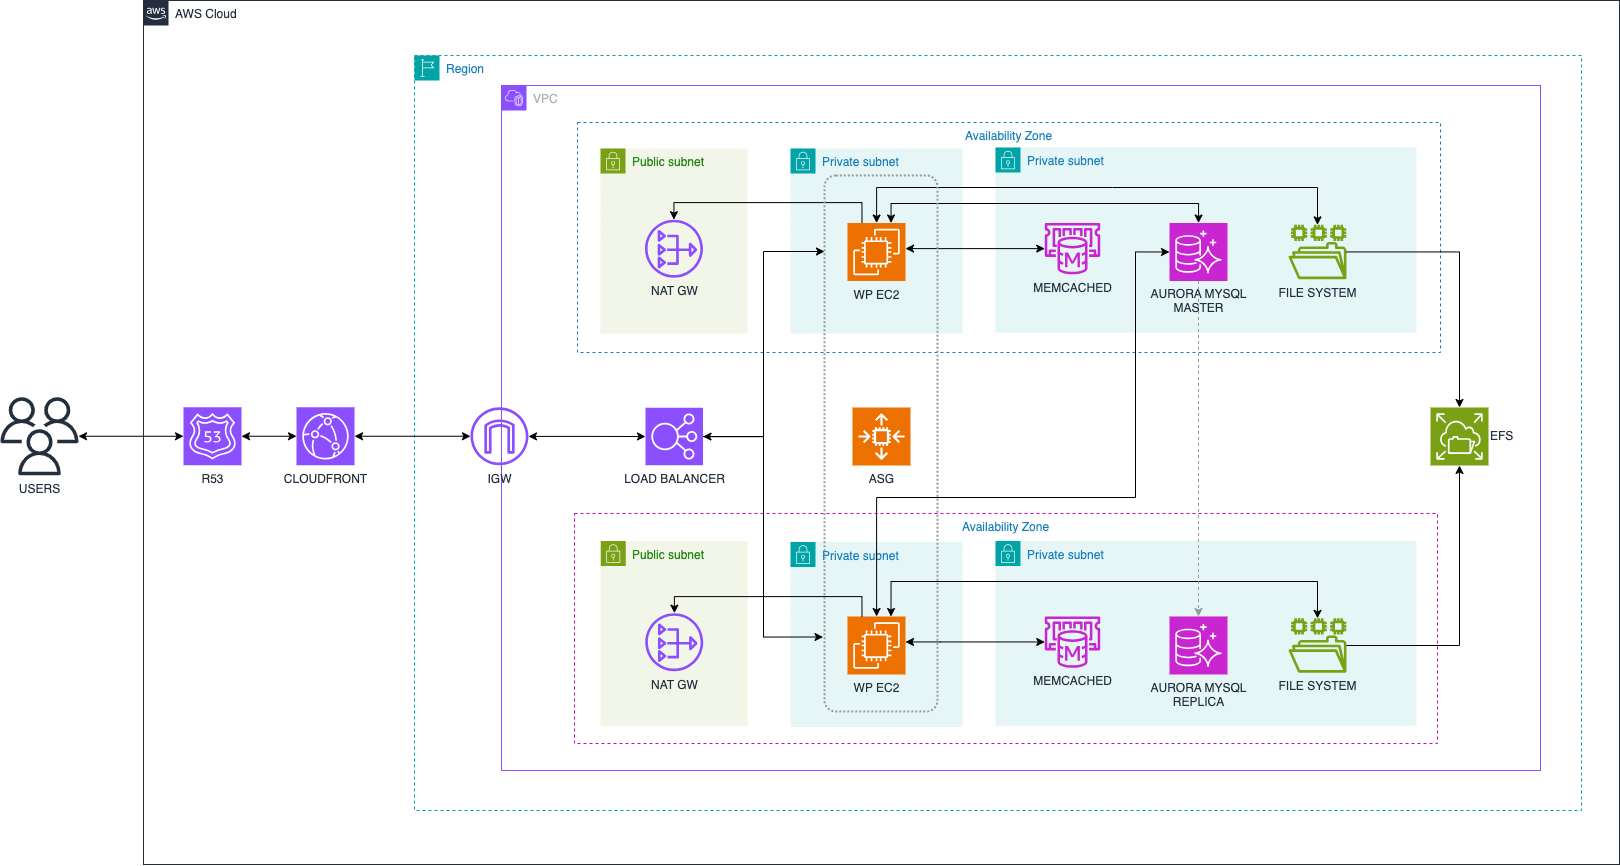

The diagram above was exported from draw.io. Its source (the exported page's mxGraphModel, read from the mxfile embedded in the PNG):
<mxGraphModel dx="2118" dy="2047" grid="0" gridSize="10" guides="1" tooltips="1" connect="1" arrows="1" fold="1" page="0" pageScale="1" pageWidth="850" pageHeight="1100" math="0" shadow="0">
  <root>
    <mxCell id="0" />
    <mxCell id="1" parent="0" />
    <mxCell id="2" value="Availability Zone" style="fillColor=none;strokeColor=#147EBA;dashed=1;verticalAlign=top;fontStyle=0;fontColor=#147EBA;whiteSpace=wrap;html=1;" vertex="1" parent="1">
      <mxGeometry x="688" y="-310" width="863" height="230" as="geometry" />
    </mxCell>
    <mxCell id="3" value="Availability Zone" style="fillColor=none;strokeColor=#CC00CC;dashed=1;verticalAlign=top;fontStyle=0;fontColor=#147EBA;whiteSpace=wrap;html=1;" vertex="1" parent="1">
      <mxGeometry x="685" y="81" width="863" height="230" as="geometry" />
    </mxCell>
    <mxCell id="4" value="AWS Cloud" style="points=[[0,0],[0.25,0],[0.5,0],[0.75,0],[1,0],[1,0.25],[1,0.5],[1,0.75],[1,1],[0.75,1],[0.5,1],[0.25,1],[0,1],[0,0.75],[0,0.5],[0,0.25]];outlineConnect=0;gradientColor=none;html=1;whiteSpace=wrap;fontSize=12;fontStyle=0;container=0;pointerEvents=0;collapsible=0;recursiveResize=0;shape=mxgraph.aws4.group;grIcon=mxgraph.aws4.group_aws_cloud_alt;strokeColor=#232F3E;fillColor=none;verticalAlign=top;align=left;spacingLeft=30;fontColor=#232F3E;dashed=0;" vertex="1" parent="1">
      <mxGeometry x="254" y="-432" width="1476" height="864" as="geometry" />
    </mxCell>
    <mxCell id="5" value="Region" style="points=[[0,0],[0.25,0],[0.5,0],[0.75,0],[1,0],[1,0.25],[1,0.5],[1,0.75],[1,1],[0.75,1],[0.5,1],[0.25,1],[0,1],[0,0.75],[0,0.5],[0,0.25]];outlineConnect=0;gradientColor=none;html=1;whiteSpace=wrap;fontSize=12;fontStyle=0;container=0;pointerEvents=0;collapsible=0;recursiveResize=0;shape=mxgraph.aws4.group;grIcon=mxgraph.aws4.group_region;strokeColor=#00A4A6;fillColor=none;verticalAlign=top;align=left;spacingLeft=30;fontColor=#147EBA;dashed=1;" vertex="1" parent="1">
      <mxGeometry x="525" y="-377" width="1167" height="755" as="geometry" />
    </mxCell>
    <mxCell id="6" value="VPC" style="points=[[0,0],[0.25,0],[0.5,0],[0.75,0],[1,0],[1,0.25],[1,0.5],[1,0.75],[1,1],[0.75,1],[0.5,1],[0.25,1],[0,1],[0,0.75],[0,0.5],[0,0.25]];outlineConnect=0;gradientColor=none;html=1;whiteSpace=wrap;fontSize=12;fontStyle=0;container=0;pointerEvents=0;collapsible=0;recursiveResize=0;shape=mxgraph.aws4.group;grIcon=mxgraph.aws4.group_vpc2;strokeColor=#8C4FFF;fillColor=none;verticalAlign=top;align=left;spacingLeft=30;fontColor=#AAB7B8;dashed=0;" vertex="1" parent="1">
      <mxGeometry x="612" y="-347" width="1039" height="685" as="geometry" />
    </mxCell>
    <mxCell id="7" value="Public subnet" style="points=[[0,0],[0.25,0],[0.5,0],[0.75,0],[1,0],[1,0.25],[1,0.5],[1,0.75],[1,1],[0.75,1],[0.5,1],[0.25,1],[0,1],[0,0.75],[0,0.5],[0,0.25]];outlineConnect=0;gradientColor=none;html=1;whiteSpace=wrap;fontSize=12;fontStyle=0;container=1;pointerEvents=0;collapsible=0;recursiveResize=0;shape=mxgraph.aws4.group;grIcon=mxgraph.aws4.group_security_group;grStroke=0;strokeColor=#7AA116;fillColor=#F2F6E8;verticalAlign=top;align=left;spacingLeft=30;fontColor=#248814;dashed=0;" vertex="1" parent="1">
      <mxGeometry x="711" y="-284" width="147" height="185" as="geometry" />
    </mxCell>
    <mxCell id="8" value="NAT GW" style="sketch=0;outlineConnect=0;fontColor=#232F3E;gradientColor=none;fillColor=#8C4FFF;strokeColor=none;dashed=0;verticalLabelPosition=bottom;verticalAlign=top;align=center;html=1;fontSize=12;fontStyle=0;aspect=fixed;pointerEvents=1;shape=mxgraph.aws4.nat_gateway;" vertex="1" parent="7">
      <mxGeometry x="44.5" y="71.15" width="58" height="58" as="geometry" />
    </mxCell>
    <mxCell id="9" value="Private subnet" style="points=[[0,0],[0.25,0],[0.5,0],[0.75,0],[1,0],[1,0.25],[1,0.5],[1,0.75],[1,1],[0.75,1],[0.5,1],[0.25,1],[0,1],[0,0.75],[0,0.5],[0,0.25]];outlineConnect=0;gradientColor=none;html=1;whiteSpace=wrap;fontSize=12;fontStyle=0;container=1;pointerEvents=0;collapsible=0;recursiveResize=0;shape=mxgraph.aws4.group;grIcon=mxgraph.aws4.group_security_group;grStroke=0;strokeColor=#00A4A6;fillColor=#E6F6F7;verticalAlign=top;align=left;spacingLeft=30;fontColor=#147EBA;dashed=0;" vertex="1" parent="1">
      <mxGeometry x="901" y="-284" width="172" height="185" as="geometry" />
    </mxCell>
    <mxCell id="10" value="WP EC2" style="sketch=0;points=[[0,0,0],[0.25,0,0],[0.5,0,0],[0.75,0,0],[1,0,0],[0,1,0],[0.25,1,0],[0.5,1,0],[0.75,1,0],[1,1,0],[0,0.25,0],[0,0.5,0],[0,0.75,0],[1,0.25,0],[1,0.5,0],[1,0.75,0]];outlineConnect=0;fontColor=#232F3E;fillColor=#ED7100;strokeColor=#ffffff;dashed=0;verticalLabelPosition=bottom;verticalAlign=top;align=center;html=1;fontSize=12;fontStyle=0;aspect=fixed;shape=mxgraph.aws4.resourceIcon;resIcon=mxgraph.aws4.ec2;" vertex="1" parent="9">
      <mxGeometry x="57" y="74.5" width="58" height="58" as="geometry" />
    </mxCell>
    <mxCell id="11" value="Private subnet" style="points=[[0,0],[0.25,0],[0.5,0],[0.75,0],[1,0],[1,0.25],[1,0.5],[1,0.75],[1,1],[0.75,1],[0.5,1],[0.25,1],[0,1],[0,0.75],[0,0.5],[0,0.25]];outlineConnect=0;gradientColor=none;html=1;whiteSpace=wrap;fontSize=12;fontStyle=0;container=1;pointerEvents=0;collapsible=0;recursiveResize=0;shape=mxgraph.aws4.group;grIcon=mxgraph.aws4.group_security_group;grStroke=0;strokeColor=#00A4A6;fillColor=#E6F6F7;verticalAlign=top;align=left;spacingLeft=30;fontColor=#147EBA;dashed=0;" vertex="1" parent="1">
      <mxGeometry x="1106" y="-285" width="421" height="185" as="geometry" />
    </mxCell>
    <mxCell id="12" value="MEMCACHED" style="sketch=0;outlineConnect=0;fontColor=#232F3E;gradientColor=none;fillColor=#C925D1;strokeColor=none;dashed=0;verticalLabelPosition=bottom;verticalAlign=top;align=center;html=1;fontSize=12;fontStyle=0;aspect=fixed;pointerEvents=1;shape=mxgraph.aws4.elasticache_for_memcached;" vertex="1" parent="11">
      <mxGeometry x="48" y="75.49999999999997" width="58" height="51.31" as="geometry" />
    </mxCell>
    <mxCell id="13" value="AURORA MYSQL&lt;div&gt;MASTER&lt;/div&gt;" style="sketch=0;points=[[0,0,0],[0.25,0,0],[0.5,0,0],[0.75,0,0],[1,0,0],[0,1,0],[0.25,1,0],[0.5,1,0],[0.75,1,0],[1,1,0],[0,0.25,0],[0,0.5,0],[0,0.75,0],[1,0.25,0],[1,0.5,0],[1,0.75,0]];outlineConnect=0;fontColor=#232F3E;fillColor=#C925D1;strokeColor=#ffffff;dashed=0;verticalLabelPosition=bottom;verticalAlign=top;align=center;html=1;fontSize=12;fontStyle=0;aspect=fixed;shape=mxgraph.aws4.resourceIcon;resIcon=mxgraph.aws4.aurora;" vertex="1" parent="11">
      <mxGeometry x="174" y="75.49499999999998" width="58" height="58" as="geometry" />
    </mxCell>
    <mxCell id="14" value="FILE SYSTEM" style="sketch=0;outlineConnect=0;fontColor=#232F3E;gradientColor=none;fillColor=#7AA116;strokeColor=none;dashed=0;verticalLabelPosition=bottom;verticalAlign=top;align=center;html=1;fontSize=12;fontStyle=0;aspect=fixed;pointerEvents=1;shape=mxgraph.aws4.file_system;" vertex="1" parent="11">
      <mxGeometry x="293" y="77.36499999999997" width="58" height="54.28" as="geometry" />
    </mxCell>
    <mxCell id="15" value="EFS" style="sketch=0;points=[[0,0,0],[0.25,0,0],[0.5,0,0],[0.75,0,0],[1,0,0],[0,1,0],[0.25,1,0],[0.5,1,0],[0.75,1,0],[1,1,0],[0,0.25,0],[0,0.5,0],[0,0.75,0],[1,0.25,0],[1,0.5,0],[1,0.75,0]];outlineConnect=0;fontColor=#232F3E;fillColor=#7AA116;strokeColor=#ffffff;dashed=0;verticalLabelPosition=middle;verticalAlign=middle;align=left;html=1;fontSize=12;fontStyle=0;aspect=fixed;shape=mxgraph.aws4.resourceIcon;resIcon=mxgraph.aws4.elastic_file_system;labelPosition=right;" vertex="1" parent="1">
      <mxGeometry x="1541" y="-25" width="58" height="58" as="geometry" />
    </mxCell>
    <mxCell id="16" value="Public subnet" style="points=[[0,0],[0.25,0],[0.5,0],[0.75,0],[1,0],[1,0.25],[1,0.5],[1,0.75],[1,1],[0.75,1],[0.5,1],[0.25,1],[0,1],[0,0.75],[0,0.5],[0,0.25]];outlineConnect=0;gradientColor=none;html=1;whiteSpace=wrap;fontSize=12;fontStyle=0;container=1;pointerEvents=0;collapsible=0;recursiveResize=0;shape=mxgraph.aws4.group;grIcon=mxgraph.aws4.group_security_group;grStroke=0;strokeColor=#7AA116;fillColor=#F2F6E8;verticalAlign=top;align=left;spacingLeft=30;fontColor=#248814;dashed=0;" vertex="1" parent="1">
      <mxGeometry x="711.25" y="108.5" width="147" height="185" as="geometry" />
    </mxCell>
    <mxCell id="17" value="NAT GW" style="sketch=0;outlineConnect=0;fontColor=#232F3E;gradientColor=none;fillColor=#8C4FFF;strokeColor=none;dashed=0;verticalLabelPosition=bottom;verticalAlign=top;align=center;html=1;fontSize=12;fontStyle=0;aspect=fixed;pointerEvents=1;shape=mxgraph.aws4.nat_gateway;" vertex="1" parent="16">
      <mxGeometry x="44.5" y="72.15" width="58" height="58" as="geometry" />
    </mxCell>
    <mxCell id="18" value="ASG" style="sketch=0;points=[[0,0,0],[0.25,0,0],[0.5,0,0],[0.75,0,0],[1,0,0],[0,1,0],[0.25,1,0],[0.5,1,0],[0.75,1,0],[1,1,0],[0,0.25,0],[0,0.5,0],[0,0.75,0],[1,0.25,0],[1,0.5,0],[1,0.75,0]];outlineConnect=0;fontColor=#232F3E;fillColor=#ED7100;strokeColor=#ffffff;dashed=0;verticalLabelPosition=bottom;verticalAlign=top;align=center;html=1;fontSize=12;fontStyle=0;aspect=fixed;shape=mxgraph.aws4.resourceIcon;resIcon=mxgraph.aws4.auto_scaling2;" vertex="1" parent="1">
      <mxGeometry x="963" y="-25" width="58" height="58" as="geometry" />
    </mxCell>
    <mxCell id="19" value="LOAD BALANCER" style="sketch=0;points=[[0,0,0],[0.25,0,0],[0.5,0,0],[0.75,0,0],[1,0,0],[0,1,0],[0.25,1,0],[0.5,1,0],[0.75,1,0],[1,1,0],[0,0.25,0],[0,0.5,0],[0,0.75,0],[1,0.25,0],[1,0.5,0],[1,0.75,0]];outlineConnect=0;fontColor=#232F3E;fillColor=#8C4FFF;strokeColor=#ffffff;dashed=0;verticalLabelPosition=bottom;verticalAlign=top;align=center;html=1;fontSize=12;fontStyle=0;aspect=fixed;shape=mxgraph.aws4.resourceIcon;resIcon=mxgraph.aws4.elastic_load_balancing;" vertex="1" parent="1">
      <mxGeometry x="756" y="-24.75" width="57.5" height="57.5" as="geometry" />
    </mxCell>
    <mxCell id="20" style="edgeStyle=orthogonalEdgeStyle;rounded=0;orthogonalLoop=1;jettySize=auto;html=1;startArrow=classic;startFill=1;" edge="1" source="10" target="12" parent="1">
      <mxGeometry relative="1" as="geometry">
        <Array as="points">
          <mxPoint x="1051" y="-184" />
          <mxPoint x="1051" y="-184" />
        </Array>
      </mxGeometry>
    </mxCell>
    <mxCell id="21" style="edgeStyle=orthogonalEdgeStyle;rounded=0;orthogonalLoop=1;jettySize=auto;html=1;entryX=0.5;entryY=0;entryDx=0;entryDy=0;entryPerimeter=0;exitX=0.75;exitY=0;exitDx=0;exitDy=0;exitPerimeter=0;startArrow=classic;startFill=1;" edge="1" source="10" target="13" parent="1">
      <mxGeometry relative="1" as="geometry">
        <Array as="points">
          <mxPoint x="1002" y="-229" />
          <mxPoint x="1309" y="-229" />
        </Array>
      </mxGeometry>
    </mxCell>
    <mxCell id="22" style="edgeStyle=orthogonalEdgeStyle;rounded=0;orthogonalLoop=1;jettySize=auto;html=1;startArrow=classic;startFill=1;" edge="1" source="10" target="14" parent="1">
      <mxGeometry relative="1" as="geometry">
        <Array as="points">
          <mxPoint x="1223" y="-245" />
          <mxPoint x="1223" y="-245" />
        </Array>
      </mxGeometry>
    </mxCell>
    <mxCell id="23" value="Private subnet" style="points=[[0,0],[0.25,0],[0.5,0],[0.75,0],[1,0],[1,0.25],[1,0.5],[1,0.75],[1,1],[0.75,1],[0.5,1],[0.25,1],[0,1],[0,0.75],[0,0.5],[0,0.25]];outlineConnect=0;gradientColor=none;html=1;whiteSpace=wrap;fontSize=12;fontStyle=0;container=1;pointerEvents=0;collapsible=0;recursiveResize=0;shape=mxgraph.aws4.group;grIcon=mxgraph.aws4.group_security_group;grStroke=0;strokeColor=#00A4A6;fillColor=#E6F6F7;verticalAlign=top;align=left;spacingLeft=30;fontColor=#147EBA;dashed=0;" vertex="1" parent="1">
      <mxGeometry x="901" y="109.5" width="172" height="185" as="geometry" />
    </mxCell>
    <mxCell id="24" value="WP EC2" style="sketch=0;points=[[0,0,0],[0.25,0,0],[0.5,0,0],[0.75,0,0],[1,0,0],[0,1,0],[0.25,1,0],[0.5,1,0],[0.75,1,0],[1,1,0],[0,0.25,0],[0,0.5,0],[0,0.75,0],[1,0.25,0],[1,0.5,0],[1,0.75,0]];outlineConnect=0;fontColor=#232F3E;fillColor=#ED7100;strokeColor=#ffffff;dashed=0;verticalLabelPosition=bottom;verticalAlign=top;align=center;html=1;fontSize=12;fontStyle=0;aspect=fixed;shape=mxgraph.aws4.resourceIcon;resIcon=mxgraph.aws4.ec2;" vertex="1" parent="23">
      <mxGeometry x="57" y="74.5" width="58" height="58" as="geometry" />
    </mxCell>
    <mxCell id="25" value="Private subnet" style="points=[[0,0],[0.25,0],[0.5,0],[0.75,0],[1,0],[1,0.25],[1,0.5],[1,0.75],[1,1],[0.75,1],[0.5,1],[0.25,1],[0,1],[0,0.75],[0,0.5],[0,0.25]];outlineConnect=0;gradientColor=none;html=1;whiteSpace=wrap;fontSize=12;fontStyle=0;container=1;pointerEvents=0;collapsible=0;recursiveResize=0;shape=mxgraph.aws4.group;grIcon=mxgraph.aws4.group_security_group;grStroke=0;strokeColor=#00A4A6;fillColor=#E6F6F7;verticalAlign=top;align=left;spacingLeft=30;fontColor=#147EBA;dashed=0;" vertex="1" parent="1">
      <mxGeometry x="1106" y="108.5" width="421" height="185" as="geometry" />
    </mxCell>
    <mxCell id="26" value="MEMCACHED" style="sketch=0;outlineConnect=0;fontColor=#232F3E;gradientColor=none;fillColor=#C925D1;strokeColor=none;dashed=0;verticalLabelPosition=bottom;verticalAlign=top;align=center;html=1;fontSize=12;fontStyle=0;aspect=fixed;pointerEvents=1;shape=mxgraph.aws4.elasticache_for_memcached;" vertex="1" parent="25">
      <mxGeometry x="48" y="75.49999999999997" width="58" height="51.31" as="geometry" />
    </mxCell>
    <mxCell id="27" value="AURORA MYSQL&lt;div&gt;REPLICA&lt;/div&gt;" style="sketch=0;points=[[0,0,0],[0.25,0,0],[0.5,0,0],[0.75,0,0],[1,0,0],[0,1,0],[0.25,1,0],[0.5,1,0],[0.75,1,0],[1,1,0],[0,0.25,0],[0,0.5,0],[0,0.75,0],[1,0.25,0],[1,0.5,0],[1,0.75,0]];outlineConnect=0;fontColor=#232F3E;fillColor=#C925D1;strokeColor=#ffffff;dashed=0;verticalLabelPosition=bottom;verticalAlign=top;align=center;html=1;fontSize=12;fontStyle=0;aspect=fixed;shape=mxgraph.aws4.resourceIcon;resIcon=mxgraph.aws4.aurora;" vertex="1" parent="25">
      <mxGeometry x="174" y="75.49499999999998" width="58" height="58" as="geometry" />
    </mxCell>
    <mxCell id="28" value="FILE SYSTEM" style="sketch=0;outlineConnect=0;fontColor=#232F3E;gradientColor=none;fillColor=#7AA116;strokeColor=none;dashed=0;verticalLabelPosition=bottom;verticalAlign=top;align=center;html=1;fontSize=12;fontStyle=0;aspect=fixed;pointerEvents=1;shape=mxgraph.aws4.file_system;" vertex="1" parent="25">
      <mxGeometry x="293" y="77.36499999999997" width="58" height="54.28" as="geometry" />
    </mxCell>
    <mxCell id="29" style="edgeStyle=orthogonalEdgeStyle;rounded=0;orthogonalLoop=1;jettySize=auto;html=1;startArrow=classic;startFill=1;" edge="1" source="24" target="26" parent="1">
      <mxGeometry relative="1" as="geometry">
        <Array as="points">
          <mxPoint x="1051" y="209.5" />
          <mxPoint x="1051" y="209.5" />
        </Array>
      </mxGeometry>
    </mxCell>
    <mxCell id="30" style="edgeStyle=orthogonalEdgeStyle;rounded=0;orthogonalLoop=1;jettySize=auto;html=1;startArrow=classic;startFill=1;exitX=0.75;exitY=0;exitDx=0;exitDy=0;exitPerimeter=0;" edge="1" source="24" target="28" parent="1">
      <mxGeometry relative="1" as="geometry">
        <Array as="points">
          <mxPoint x="1002" y="149" />
          <mxPoint x="1428" y="149" />
        </Array>
      </mxGeometry>
    </mxCell>
    <mxCell id="31" style="edgeStyle=orthogonalEdgeStyle;rounded=0;orthogonalLoop=1;jettySize=auto;html=1;" edge="1" source="14" target="15" parent="1">
      <mxGeometry relative="1" as="geometry" />
    </mxCell>
    <mxCell id="32" style="edgeStyle=orthogonalEdgeStyle;rounded=0;orthogonalLoop=1;jettySize=auto;html=1;entryX=0.5;entryY=1;entryDx=0;entryDy=0;entryPerimeter=0;" edge="1" source="28" target="15" parent="1">
      <mxGeometry relative="1" as="geometry" />
    </mxCell>
    <mxCell id="33" style="edgeStyle=orthogonalEdgeStyle;rounded=0;orthogonalLoop=1;jettySize=auto;html=1;" edge="1" source="19" target="47" parent="1">
      <mxGeometry relative="1" as="geometry">
        <Array as="points">
          <mxPoint x="874" y="4" />
          <mxPoint x="874" y="-181" />
        </Array>
      </mxGeometry>
    </mxCell>
    <mxCell id="34" style="edgeStyle=orthogonalEdgeStyle;rounded=0;orthogonalLoop=1;jettySize=auto;html=1;entryX=-0.013;entryY=0.861;entryDx=0;entryDy=0;entryPerimeter=0;startArrow=classic;startFill=1;" edge="1" source="19" target="47" parent="1">
      <mxGeometry relative="1" as="geometry">
        <Array as="points">
          <mxPoint x="874" y="4" />
          <mxPoint x="874" y="204" />
        </Array>
      </mxGeometry>
    </mxCell>
    <mxCell id="35" style="edgeStyle=orthogonalEdgeStyle;rounded=0;orthogonalLoop=1;jettySize=auto;html=1;entryX=0.25;entryY=0;entryDx=0;entryDy=0;entryPerimeter=0;startArrow=classic;startFill=1;endArrow=none;endFill=0;" edge="1" source="8" target="10" parent="1">
      <mxGeometry relative="1" as="geometry">
        <Array as="points">
          <mxPoint x="785" y="-230" />
          <mxPoint x="973" y="-230" />
        </Array>
      </mxGeometry>
    </mxCell>
    <mxCell id="36" style="edgeStyle=orthogonalEdgeStyle;rounded=0;orthogonalLoop=1;jettySize=auto;html=1;entryX=0.25;entryY=0;entryDx=0;entryDy=0;entryPerimeter=0;startArrow=classic;startFill=1;endArrow=none;endFill=0;" edge="1" source="17" target="24" parent="1">
      <mxGeometry relative="1" as="geometry">
        <Array as="points">
          <mxPoint x="785" y="164" />
          <mxPoint x="973" y="164" />
        </Array>
      </mxGeometry>
    </mxCell>
    <mxCell id="37" value="IGW" style="sketch=0;outlineConnect=0;fontColor=#232F3E;gradientColor=none;fillColor=#8C4FFF;strokeColor=none;dashed=0;verticalLabelPosition=bottom;verticalAlign=top;align=center;html=1;fontSize=12;fontStyle=0;aspect=fixed;pointerEvents=1;shape=mxgraph.aws4.internet_gateway;" vertex="1" parent="1">
      <mxGeometry x="581" y="-25.25" width="58" height="58" as="geometry" />
    </mxCell>
    <mxCell id="38" style="edgeStyle=orthogonalEdgeStyle;rounded=0;orthogonalLoop=1;jettySize=auto;html=1;entryX=0;entryY=0.5;entryDx=0;entryDy=0;entryPerimeter=0;startArrow=classic;startFill=1;" edge="1" source="37" target="19" parent="1">
      <mxGeometry relative="1" as="geometry" />
    </mxCell>
    <mxCell id="39" style="edgeStyle=orthogonalEdgeStyle;rounded=0;orthogonalLoop=1;jettySize=auto;html=1;startArrow=classic;startFill=1;" edge="1" source="40" target="37" parent="1">
      <mxGeometry relative="1" as="geometry" />
    </mxCell>
    <mxCell id="40" value="CLOUDFRONT" style="sketch=0;points=[[0,0,0],[0.25,0,0],[0.5,0,0],[0.75,0,0],[1,0,0],[0,1,0],[0.25,1,0],[0.5,1,0],[0.75,1,0],[1,1,0],[0,0.25,0],[0,0.5,0],[0,0.75,0],[1,0.25,0],[1,0.5,0],[1,0.75,0]];outlineConnect=0;fontColor=#232F3E;fillColor=#8C4FFF;strokeColor=#ffffff;dashed=0;verticalLabelPosition=bottom;verticalAlign=top;align=center;html=1;fontSize=12;fontStyle=0;aspect=fixed;shape=mxgraph.aws4.resourceIcon;resIcon=mxgraph.aws4.cloudfront;" vertex="1" parent="1">
      <mxGeometry x="407" y="-25.25" width="58" height="58" as="geometry" />
    </mxCell>
    <mxCell id="41" style="edgeStyle=orthogonalEdgeStyle;rounded=0;orthogonalLoop=1;jettySize=auto;html=1;startArrow=classic;startFill=1;" edge="1" source="42" target="40" parent="1">
      <mxGeometry relative="1" as="geometry" />
    </mxCell>
    <mxCell id="42" value="R53" style="sketch=0;points=[[0,0,0],[0.25,0,0],[0.5,0,0],[0.75,0,0],[1,0,0],[0,1,0],[0.25,1,0],[0.5,1,0],[0.75,1,0],[1,1,0],[0,0.25,0],[0,0.5,0],[0,0.75,0],[1,0.25,0],[1,0.5,0],[1,0.75,0]];outlineConnect=0;fontColor=#232F3E;fillColor=#8C4FFF;strokeColor=#ffffff;dashed=0;verticalLabelPosition=bottom;verticalAlign=top;align=center;html=1;fontSize=12;fontStyle=0;aspect=fixed;shape=mxgraph.aws4.resourceIcon;resIcon=mxgraph.aws4.route_53;" vertex="1" parent="1">
      <mxGeometry x="294" y="-25.25" width="58" height="58" as="geometry" />
    </mxCell>
    <mxCell id="43" value="USERS" style="sketch=0;outlineConnect=0;fontColor=#232F3E;gradientColor=none;fillColor=#232F3D;strokeColor=none;dashed=0;verticalLabelPosition=bottom;verticalAlign=top;align=center;html=1;fontSize=12;fontStyle=0;aspect=fixed;pointerEvents=1;shape=mxgraph.aws4.users;" vertex="1" parent="1">
      <mxGeometry x="111" y="-35.25" width="78" height="78" as="geometry" />
    </mxCell>
    <mxCell id="44" style="edgeStyle=orthogonalEdgeStyle;rounded=0;orthogonalLoop=1;jettySize=auto;html=1;entryX=0;entryY=0.5;entryDx=0;entryDy=0;entryPerimeter=0;startArrow=classic;startFill=1;" edge="1" source="43" target="42" parent="1">
      <mxGeometry relative="1" as="geometry" />
    </mxCell>
    <mxCell id="45" style="edgeStyle=orthogonalEdgeStyle;rounded=0;orthogonalLoop=1;jettySize=auto;html=1;entryX=0;entryY=0.5;entryDx=0;entryDy=0;entryPerimeter=0;startArrow=classic;startFill=1;" edge="1" source="24" target="13" parent="1">
      <mxGeometry relative="1" as="geometry">
        <Array as="points">
          <mxPoint x="987" y="65" />
          <mxPoint x="1246" y="65" />
          <mxPoint x="1246" y="-181" />
        </Array>
      </mxGeometry>
    </mxCell>
    <mxCell id="46" style="edgeStyle=orthogonalEdgeStyle;rounded=0;orthogonalLoop=1;jettySize=auto;html=1;dashed=1;strokeColor=#999999;" edge="1" source="13" target="27" parent="1">
      <mxGeometry relative="1" as="geometry" />
    </mxCell>
    <mxCell id="47" value="" style="rounded=1;arcSize=10;dashed=1;fillColor=none;gradientColor=none;dashPattern=1 1;strokeWidth=2;strokeColor=#999999;" vertex="1" parent="1">
      <mxGeometry x="935" y="-257" width="113" height="536" as="geometry" />
    </mxCell>
  </root>
</mxGraphModel>